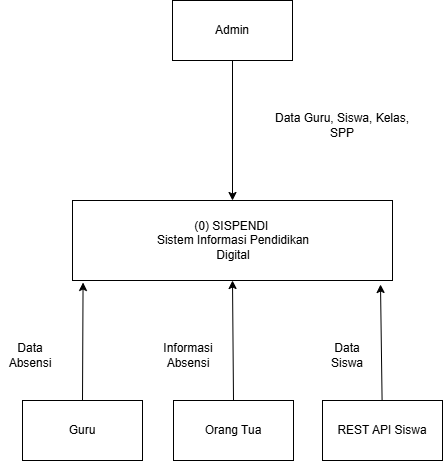

The diagram above was exported from draw.io. Its source (the exported page's mxGraphModel, read from the mxfile embedded in the PNG):
<mxGraphModel dx="774" dy="451" grid="1" gridSize="10" guides="1" tooltips="1" connect="1" arrows="1" fold="1" page="1" pageScale="1" pageWidth="827" pageHeight="1169" math="0" shadow="0">
  <root>
    <mxCell id="0" />
    <mxCell id="1" parent="0" />
    <mxCell id="0gfA0f-G9pj630RCQj4v-2" parent="1" style="rounded=0;whiteSpace=wrap;html=1;" value="" vertex="1">
      <mxGeometry height="60" width="120" x="340" y="40" as="geometry" />
    </mxCell>
    <mxCell id="0gfA0f-G9pj630RCQj4v-3" parent="1" style="text;html=1;whiteSpace=wrap;strokeColor=none;fillColor=none;align=center;verticalAlign=middle;rounded=0;" value="Admin" vertex="1">
      <mxGeometry height="30" width="60" x="370" y="55" as="geometry" />
    </mxCell>
    <mxCell id="0gfA0f-G9pj630RCQj4v-4" parent="1" style="rounded=0;whiteSpace=wrap;html=1;" value="" vertex="1">
      <mxGeometry height="80" width="320" x="240" y="240" as="geometry" />
    </mxCell>
    <mxCell id="0gfA0f-G9pj630RCQj4v-5" parent="1" style="text;html=1;whiteSpace=wrap;strokeColor=none;fillColor=none;align=center;verticalAlign=middle;rounded=0;" value="(0) SISPENDI&amp;nbsp;&lt;br&gt;Sistem Informasi Pendidikan Digital" vertex="1">
      <mxGeometry height="60" width="170" x="316" y="250" as="geometry" />
    </mxCell>
    <mxCell id="0gfA0f-G9pj630RCQj4v-6" parent="1" style="text;html=1;whiteSpace=wrap;strokeColor=none;fillColor=none;align=center;verticalAlign=middle;rounded=0;" value="Data Guru, Siswa, Kelas, SPP" vertex="1">
      <mxGeometry height="30" width="140" x="440" y="150" as="geometry" />
    </mxCell>
    <mxCell id="0gfA0f-G9pj630RCQj4v-7" edge="1" parent="1" source="0gfA0f-G9pj630RCQj4v-2" style="endArrow=classic;html=1;rounded=0;exitX=0.5;exitY=1;exitDx=0;exitDy=0;entryX=0.5;entryY=0;entryDx=0;entryDy=0;" target="0gfA0f-G9pj630RCQj4v-4" value="">
      <mxGeometry height="50" relative="1" width="50" as="geometry">
        <mxPoint x="370" y="300" as="sourcePoint" />
        <mxPoint x="400" y="230" as="targetPoint" />
      </mxGeometry>
    </mxCell>
    <mxCell id="0gfA0f-G9pj630RCQj4v-8" parent="1" style="rounded=0;whiteSpace=wrap;html=1;" value="Guru" vertex="1">
      <mxGeometry height="60" width="120" x="190" y="440" as="geometry" />
    </mxCell>
    <mxCell id="0gfA0f-G9pj630RCQj4v-9" parent="1" style="rounded=0;whiteSpace=wrap;html=1;" value="Orang Tua" vertex="1">
      <mxGeometry height="60" width="120" x="341" y="440" as="geometry" />
    </mxCell>
    <mxCell id="0gfA0f-G9pj630RCQj4v-10" parent="1" style="rounded=0;whiteSpace=wrap;html=1;" value="REST API Siswa" vertex="1">
      <mxGeometry height="60" width="120" x="490" y="440" as="geometry" />
    </mxCell>
    <mxCell id="0gfA0f-G9pj630RCQj4v-11" edge="1" parent="1" source="0gfA0f-G9pj630RCQj4v-8" style="endArrow=classic;html=1;rounded=0;exitX=0.5;exitY=0;exitDx=0;exitDy=0;entryX=0.033;entryY=1.025;entryDx=0;entryDy=0;entryPerimeter=0;" target="0gfA0f-G9pj630RCQj4v-4" value="">
      <mxGeometry height="50" relative="1" width="50" as="geometry">
        <mxPoint x="390" y="320" as="sourcePoint" />
        <mxPoint x="440" y="270" as="targetPoint" />
      </mxGeometry>
    </mxCell>
    <mxCell id="0gfA0f-G9pj630RCQj4v-12" edge="1" parent="1" source="0gfA0f-G9pj630RCQj4v-9" style="endArrow=classic;html=1;rounded=0;exitX=0.5;exitY=0;exitDx=0;exitDy=0;entryX=0.5;entryY=1;entryDx=0;entryDy=0;" target="0gfA0f-G9pj630RCQj4v-4" value="">
      <mxGeometry height="50" relative="1" width="50" as="geometry">
        <mxPoint x="450" y="518" as="sourcePoint" />
        <mxPoint x="451" y="400" as="targetPoint" />
      </mxGeometry>
    </mxCell>
    <mxCell id="0gfA0f-G9pj630RCQj4v-13" edge="1" parent="1" source="0gfA0f-G9pj630RCQj4v-10" style="endArrow=classic;html=1;rounded=0;" value="">
      <mxGeometry height="50" relative="1" width="50" as="geometry">
        <mxPoint x="520" y="508" as="sourcePoint" />
        <mxPoint x="548" y="324" as="targetPoint" />
      </mxGeometry>
    </mxCell>
    <mxCell id="0gfA0f-G9pj630RCQj4v-14" parent="1" style="text;html=1;whiteSpace=wrap;strokeColor=none;fillColor=none;align=center;verticalAlign=middle;rounded=0;" value="Data Absensi" vertex="1">
      <mxGeometry height="30" width="60" x="168" y="380" as="geometry" />
    </mxCell>
    <mxCell id="0gfA0f-G9pj630RCQj4v-15" parent="1" style="text;html=1;whiteSpace=wrap;strokeColor=none;fillColor=none;align=center;verticalAlign=middle;rounded=0;" value="Informasi Absensi" vertex="1">
      <mxGeometry height="30" width="60" x="326" y="380" as="geometry" />
    </mxCell>
    <mxCell id="0gfA0f-G9pj630RCQj4v-16" parent="1" style="text;html=1;whiteSpace=wrap;strokeColor=none;fillColor=none;align=center;verticalAlign=middle;rounded=0;" value="Data Siswa" vertex="1">
      <mxGeometry height="30" width="60" x="485" y="380" as="geometry" />
    </mxCell>
  </root>
</mxGraphModel>